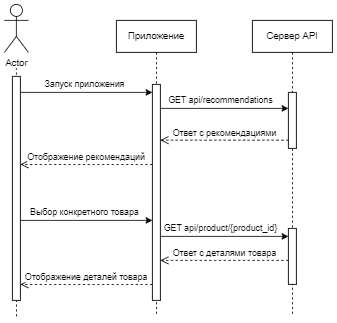

The diagram above was exported from draw.io. Its source (the exported page's mxGraphModel, read from the mxfile embedded in the PNG):
<mxGraphModel dx="1944" dy="506" grid="1" gridSize="10" guides="1" tooltips="1" connect="1" arrows="1" fold="1" page="1" pageScale="1" pageWidth="850" pageHeight="1100" math="0" shadow="0">
  <root>
    <mxCell id="0" />
    <mxCell id="1" parent="0" />
    <mxCell id="aM9ryv3xv72pqoxQDRHE-1" value="Приложение" style="shape=umlLifeline;perimeter=lifelinePerimeter;whiteSpace=wrap;html=1;container=0;dropTarget=0;collapsible=0;recursiveResize=0;outlineConnect=0;portConstraint=eastwest;newEdgeStyle={&quot;edgeStyle&quot;:&quot;elbowEdgeStyle&quot;,&quot;elbow&quot;:&quot;vertical&quot;,&quot;curved&quot;:0,&quot;rounded&quot;:0};" parent="1" vertex="1">
      <mxGeometry x="30" y="40" width="100" height="370" as="geometry" />
    </mxCell>
    <mxCell id="aM9ryv3xv72pqoxQDRHE-2" value="" style="html=1;points=[];perimeter=orthogonalPerimeter;outlineConnect=0;targetShapes=umlLifeline;portConstraint=eastwest;newEdgeStyle={&quot;edgeStyle&quot;:&quot;elbowEdgeStyle&quot;,&quot;elbow&quot;:&quot;vertical&quot;,&quot;curved&quot;:0,&quot;rounded&quot;:0};" parent="aM9ryv3xv72pqoxQDRHE-1" vertex="1">
      <mxGeometry x="45" y="80" width="10" height="270" as="geometry" />
    </mxCell>
    <mxCell id="aM9ryv3xv72pqoxQDRHE-5" value="Сервер API" style="shape=umlLifeline;perimeter=lifelinePerimeter;whiteSpace=wrap;html=1;container=0;dropTarget=0;collapsible=0;recursiveResize=0;outlineConnect=0;portConstraint=eastwest;newEdgeStyle={&quot;edgeStyle&quot;:&quot;elbowEdgeStyle&quot;,&quot;elbow&quot;:&quot;vertical&quot;,&quot;curved&quot;:0,&quot;rounded&quot;:0};" parent="1" vertex="1">
      <mxGeometry x="200" y="40" width="100" height="370" as="geometry" />
    </mxCell>
    <mxCell id="aM9ryv3xv72pqoxQDRHE-6" value="" style="html=1;points=[];perimeter=orthogonalPerimeter;outlineConnect=0;targetShapes=umlLifeline;portConstraint=eastwest;newEdgeStyle={&quot;edgeStyle&quot;:&quot;elbowEdgeStyle&quot;,&quot;elbow&quot;:&quot;vertical&quot;,&quot;curved&quot;:0,&quot;rounded&quot;:0};" parent="aM9ryv3xv72pqoxQDRHE-5" vertex="1">
      <mxGeometry x="45" y="90" width="10" height="70" as="geometry" />
    </mxCell>
    <mxCell id="UA1i-vGQUXPH3mImso9C-18" value="" style="html=1;points=[];perimeter=orthogonalPerimeter;outlineConnect=0;targetShapes=umlLifeline;portConstraint=eastwest;newEdgeStyle={&quot;edgeStyle&quot;:&quot;elbowEdgeStyle&quot;,&quot;elbow&quot;:&quot;vertical&quot;,&quot;curved&quot;:0,&quot;rounded&quot;:0};" vertex="1" parent="aM9ryv3xv72pqoxQDRHE-5">
      <mxGeometry x="45" y="260" width="10" height="70" as="geometry" />
    </mxCell>
    <mxCell id="aM9ryv3xv72pqoxQDRHE-8" value="Ответ с рекомендациями" style="html=1;verticalAlign=bottom;endArrow=open;dashed=1;endSize=8;edgeStyle=elbowEdgeStyle;elbow=vertical;curved=0;rounded=0;" parent="1" edge="1">
      <mxGeometry relative="1" as="geometry">
        <mxPoint x="85" y="189.70999999999998" as="targetPoint" />
        <Array as="points">
          <mxPoint x="190" y="189.70999999999998" />
        </Array>
        <mxPoint x="245" y="189.70999999999998" as="sourcePoint" />
      </mxGeometry>
    </mxCell>
    <mxCell id="UA1i-vGQUXPH3mImso9C-7" value="" style="endArrow=classic;html=1;rounded=0;" edge="1" parent="1">
      <mxGeometry width="50" height="50" relative="1" as="geometry">
        <mxPoint x="-90" y="130" as="sourcePoint" />
        <mxPoint x="75" y="130" as="targetPoint" />
      </mxGeometry>
    </mxCell>
    <mxCell id="UA1i-vGQUXPH3mImso9C-8" value="Запуск приложения" style="edgeLabel;html=1;align=center;verticalAlign=middle;resizable=0;points=[];" vertex="1" connectable="0" parent="UA1i-vGQUXPH3mImso9C-7">
      <mxGeometry x="-0.1483" y="2" relative="1" as="geometry">
        <mxPoint x="9" y="-8" as="offset" />
      </mxGeometry>
    </mxCell>
    <mxCell id="UA1i-vGQUXPH3mImso9C-9" value="" style="endArrow=classic;html=1;rounded=0;" edge="1" parent="1">
      <mxGeometry width="50" height="50" relative="1" as="geometry">
        <mxPoint x="85" y="150" as="sourcePoint" />
        <mxPoint x="245" y="150" as="targetPoint" />
      </mxGeometry>
    </mxCell>
    <mxCell id="UA1i-vGQUXPH3mImso9C-10" value="GET api/recommendations" style="edgeLabel;html=1;align=center;verticalAlign=middle;resizable=0;points=[];" vertex="1" connectable="0" parent="UA1i-vGQUXPH3mImso9C-9">
      <mxGeometry x="-0.1817" y="2" relative="1" as="geometry">
        <mxPoint x="9" y="-8" as="offset" />
      </mxGeometry>
    </mxCell>
    <mxCell id="UA1i-vGQUXPH3mImso9C-11" value="Отображение рекомендаций" style="html=1;verticalAlign=bottom;endArrow=open;dashed=1;endSize=8;edgeStyle=elbowEdgeStyle;elbow=vertical;curved=0;rounded=0;" edge="1" parent="1">
      <mxGeometry relative="1" as="geometry">
        <mxPoint x="-90" y="219.99999999999997" as="targetPoint" />
        <Array as="points">
          <mxPoint x="15" y="219.99999999999997" />
        </Array>
        <mxPoint x="75" y="219.99999999999991" as="sourcePoint" />
      </mxGeometry>
    </mxCell>
    <mxCell id="UA1i-vGQUXPH3mImso9C-12" value="" style="group" vertex="1" connectable="0" parent="1">
      <mxGeometry x="-110" y="20" width="30" height="370" as="geometry" />
    </mxCell>
    <mxCell id="UA1i-vGQUXPH3mImso9C-3" value="" style="endArrow=none;dashed=1;html=1;rounded=0;" edge="1" parent="UA1i-vGQUXPH3mImso9C-12">
      <mxGeometry width="50" height="50" relative="1" as="geometry">
        <mxPoint x="14.900000000000261" y="100.00000000000006" as="sourcePoint" />
        <mxPoint x="14.900000000000006" y="80" as="targetPoint" />
      </mxGeometry>
    </mxCell>
    <mxCell id="UA1i-vGQUXPH3mImso9C-1" value="Actor" style="shape=umlActor;verticalLabelPosition=bottom;verticalAlign=top;html=1;outlineConnect=0;" vertex="1" parent="UA1i-vGQUXPH3mImso9C-12">
      <mxGeometry width="30" height="60" as="geometry" />
    </mxCell>
    <mxCell id="UA1i-vGQUXPH3mImso9C-6" value="" style="endArrow=none;dashed=1;html=1;rounded=0;" edge="1" parent="UA1i-vGQUXPH3mImso9C-12" target="UA1i-vGQUXPH3mImso9C-5">
      <mxGeometry width="50" height="50" relative="1" as="geometry">
        <mxPoint x="15" y="390" as="sourcePoint" />
        <mxPoint x="14.71" y="100" as="targetPoint" />
      </mxGeometry>
    </mxCell>
    <mxCell id="UA1i-vGQUXPH3mImso9C-5" value="" style="html=1;points=[];perimeter=orthogonalPerimeter;outlineConnect=0;targetShapes=umlLifeline;portConstraint=eastwest;newEdgeStyle={&quot;edgeStyle&quot;:&quot;elbowEdgeStyle&quot;,&quot;elbow&quot;:&quot;vertical&quot;,&quot;curved&quot;:0,&quot;rounded&quot;:0};" vertex="1" parent="UA1i-vGQUXPH3mImso9C-12">
      <mxGeometry x="10" y="90" width="10" height="280" as="geometry" />
    </mxCell>
    <mxCell id="UA1i-vGQUXPH3mImso9C-14" value="" style="endArrow=classic;html=1;rounded=0;" edge="1" parent="1">
      <mxGeometry width="50" height="50" relative="1" as="geometry">
        <mxPoint x="-90" y="290" as="sourcePoint" />
        <mxPoint x="75" y="290" as="targetPoint" />
      </mxGeometry>
    </mxCell>
    <mxCell id="UA1i-vGQUXPH3mImso9C-15" value="Выбор конкретного товара" style="edgeLabel;html=1;align=center;verticalAlign=middle;resizable=0;points=[];" vertex="1" connectable="0" parent="UA1i-vGQUXPH3mImso9C-14">
      <mxGeometry x="-0.1483" y="2" relative="1" as="geometry">
        <mxPoint x="9" y="-8" as="offset" />
      </mxGeometry>
    </mxCell>
    <mxCell id="UA1i-vGQUXPH3mImso9C-16" value="" style="endArrow=classic;html=1;rounded=0;" edge="1" parent="1">
      <mxGeometry width="50" height="50" relative="1" as="geometry">
        <mxPoint x="85" y="310" as="sourcePoint" />
        <mxPoint x="245" y="310" as="targetPoint" />
      </mxGeometry>
    </mxCell>
    <mxCell id="UA1i-vGQUXPH3mImso9C-17" value="GET&amp;nbsp;api/product/{product_id}" style="edgeLabel;html=1;align=center;verticalAlign=middle;resizable=0;points=[];" vertex="1" connectable="0" parent="UA1i-vGQUXPH3mImso9C-16">
      <mxGeometry x="-0.1817" y="2" relative="1" as="geometry">
        <mxPoint x="9" y="-8" as="offset" />
      </mxGeometry>
    </mxCell>
    <mxCell id="UA1i-vGQUXPH3mImso9C-19" value="Ответ с деталями товара" style="html=1;verticalAlign=bottom;endArrow=open;dashed=1;endSize=8;edgeStyle=elbowEdgeStyle;elbow=vertical;curved=0;rounded=0;" edge="1" parent="1" source="UA1i-vGQUXPH3mImso9C-18" target="aM9ryv3xv72pqoxQDRHE-2">
      <mxGeometry relative="1" as="geometry">
        <mxPoint x="100" y="340" as="targetPoint" />
        <Array as="points">
          <mxPoint x="185" y="340" />
        </Array>
        <mxPoint x="240" y="340" as="sourcePoint" />
      </mxGeometry>
    </mxCell>
    <mxCell id="UA1i-vGQUXPH3mImso9C-20" value="Отображение деталей товара" style="html=1;verticalAlign=bottom;endArrow=open;dashed=1;endSize=8;edgeStyle=elbowEdgeStyle;elbow=vertical;curved=0;rounded=0;" edge="1" parent="1">
      <mxGeometry relative="1" as="geometry">
        <mxPoint x="-90" y="370" as="targetPoint" />
        <Array as="points">
          <mxPoint x="15" y="370" />
        </Array>
        <mxPoint x="75" y="369.9999999999999" as="sourcePoint" />
      </mxGeometry>
    </mxCell>
  </root>
</mxGraphModel>